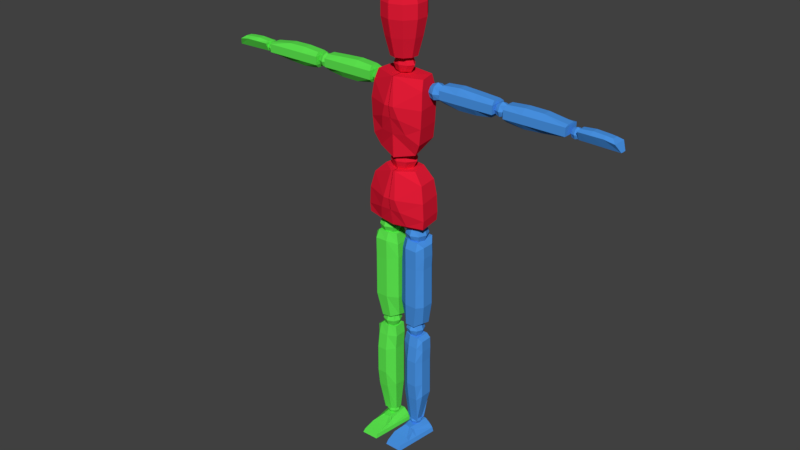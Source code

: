 # Source: MODEL_007.blend  (saved by Blender 2.78.0; exported with 4.5.12 LTS)
import bpy
from mathutils import Matrix  # noqa: F401  (used for matrix-valued properties, if any)

bpy.ops.wm.read_factory_settings(use_empty=True)
scene = bpy.context.scene
scene.name = 'Scene'

# ---- collections
col_collection_1 = bpy.data.collections.new('Collection 1'); scene.collection.children.link(col_collection_1)

# ---- materials (node trees are filled in below, after node groups)
mat_material = bpy.data.materials.new('Material')
mat_material.alpha_threshold = 0.0
mat_material.use_transparent_shadow = False
mat_material.diffuse_color = (0.8, 0.01227, 0.03831, 1.0)
mat_material.roughness = 0.5
mat_material.line_color = (0.0, 0.0, 0.0, 1.0)
mat_material_001 = bpy.data.materials.new('Material.001')
mat_material_001.alpha_threshold = 0.0
mat_material_001.use_transparent_shadow = False
mat_material_001.diffuse_color = (0.06884, 0.3004, 0.8, 1.0)
mat_material_001.roughness = 0.5
mat_material_002 = bpy.data.materials.new('Material.002')
mat_material_002.alpha_threshold = 0.0
mat_material_002.use_transparent_shadow = False
mat_material_002.diffuse_color = (0.1099, 0.8, 0.07795, 1.0)
mat_material_002.roughness = 0.5

# ---- material node trees

# ---- world
world_world = bpy.data.worlds.new('World'); scene.world = world_world
world_world.color = (0.05088, 0.05088, 0.05088)
world_world.use_sun_shadow = False
world_world.sun_shadow_jitter_overblur = 0.0
world_world.cycles.sampling_method = 'MANUAL'

# ---- meshes
me_cube = bpy.data.meshes.new('Cube')
me_cube.from_pydata([(0.1158, 0.05219, 0.9909), (0.1276, -0.04451, 0.9874), (0.05825, 0.04337, 1.204), (0.06952, -0.02069, 1.2), (-0.001443, 0.07882, 0.9821), (-0.001443, -0.06229, 0.979), (-0.001443, 0.05692, 1.201), (-0.001443, -0.06467, 1.199), (0.1193, 0.05148, 1.025), (0.1154, 0.05148, 1.095), (0.1005, 0.05148, 1.156), (0.1306, -0.04534, 1.022), (0.1266, -0.04534, 1.092), (0.1118, -0.03561, 1.157), (-0.001443, 0.08341, 1.001), (-0.001443, 0.09369, 1.046), (-0.001443, 0.09369, 1.124), (-0.001443, -0.08857, 1.094), (-0.001443, -0.07994, 1.046), (-0.001443, -0.06492, 0.9791), (0.06121, 0.05396, 0.969), (0.06864, -0.03466, 0.9668), (0.009191, 0.05692, 1.201), (0.009191, -0.06467, 1.199), (0.06122, -0.06016, 0.9854), (0.04395, -0.07994, 1.046), (0.02657, -0.08857, 1.094), (0.02484, 0.09348, 1.131), (0.04145, 0.09527, 1.051), (0.04684, 0.09285, 1.01), (0.09411, 0.05219, 1.32), (0.1059, -0.04451, 1.319), (0.09207, 0.04337, 1.566), (0.1033, -0.02069, 1.562), (-0.001443, 0.07882, 1.308), (-0.001443, -0.06229, 1.252), (-0.001443, 0.05692, 1.567), (-0.001443, -0.06467, 1.565), (0.1017, 0.05148, 1.386), (0.1056, 0.05148, 1.458), (0.09943, 0.05148, 1.522), (0.113, -0.04534, 1.383), (0.1169, -0.04534, 1.455), (0.1107, -0.03561, 1.522), (-0.001443, 0.08341, 1.367), (-0.001443, 0.09369, 1.412), (-0.001443, 0.09369, 1.49), (-0.001443, -0.08857, 1.46), (-0.001443, -0.07994, 1.412), (-0.001443, -0.06492, 1.345), (0.04298, 0.06997, 1.309), (0.08209, -0.03466, 1.272), (0.002465, 0.05692, 1.567), (0.002465, -0.06467, 1.565), (0.0545, -0.06016, 1.351), (0.03722, -0.07994, 1.412), (0.01985, -0.08857, 1.46), (0.01812, 0.09348, 1.497), (0.03472, 0.09527, 1.417), (0.04011, 0.09285, 1.376), (0.6785, -0.004381, 1.494), (0.6785, -0.004381, 1.527), (0.6785, 0.06417, 1.494), (0.6785, 0.06417, 1.527), (0.4326, 0.06417, 1.494), (0.4326, 0.06417, 1.527), (0.4326, -0.004381, 1.527), (0.4326, -0.004381, 1.494), (0.678, 0.04669, 1.532), (0.6629, 0.04669, 1.484), (0.678, 0.01311, 1.532), (0.6629, 0.01311, 1.484), (0.436, 0.04669, 1.541), (0.4379, 0.04669, 1.479), (0.436, 0.01311, 1.541), (0.4379, 0.01311, 1.479), (0.5837, 0.04669, 1.476), (0.5081, 0.04669, 1.471), (0.5082, 0.04669, 1.547), (0.5839, 0.04669, 1.546), (0.5081, 0.01311, 1.471), (0.5837, 0.01311, 1.476), (0.5839, 0.01311, 1.546), (0.5082, 0.01311, 1.547), (0.5839, -0.004381, 1.494), (0.5082, -0.004381, 1.494), (0.5839, -0.004381, 1.527), (0.5082, -0.004381, 1.527), (0.5082, 0.06417, 1.494), (0.5839, 0.06417, 1.494), (0.5082, 0.06417, 1.527), (0.5839, 0.06417, 1.527), (0.7154, 0.02081, 1.486), (0.7178, 0.02081, 1.525), (0.7154, 0.04548, 1.486), (0.7178, 0.04548, 1.525), (0.8735, 0.02081, 1.483), (0.8401, 0.02081, 1.524), (0.8735, 0.04548, 1.483), (0.8401, 0.04548, 1.524), (0.7154, 0.005153, 1.519), (0.7154, 0.06114, 1.519), (0.8566, 0.06114, 1.512), (0.8566, 0.005153, 1.512), (0.8141, 0.04548, 1.484), (0.7648, 0.04548, 1.485), (0.7664, 0.04548, 1.53), (0.8133, 0.04548, 1.527), (0.7648, 0.02081, 1.485), (0.8141, 0.02081, 1.484), (0.8133, 0.02081, 1.527), (0.7664, 0.02081, 1.53), (0.8141, 0.005153, 1.519), (0.7648, 0.005153, 1.519), (0.7648, 0.06114, 1.519), (0.8141, 0.06114, 1.519), (0.1662, 0.01311, 1.482), (0.1671, 0.01311, 1.547), (0.1662, 0.04669, 1.482), (0.1671, 0.04669, 1.547), (0.375, 0.01311, 1.48), (0.3845, 0.01311, 1.544), (0.375, 0.04669, 1.48), (0.3845, 0.04669, 1.544), (0.1609, -0.004381, 1.497), (0.1609, -0.004381, 1.531), (0.1609, 0.06417, 1.531), (0.1609, 0.06417, 1.497), (0.3879, 0.06417, 1.531), (0.3879, 0.06417, 1.497), (0.3879, -0.004381, 1.531), (0.3879, -0.004381, 1.497), (0.3122, 0.04669, 1.471), (0.2366, 0.04669, 1.47), (0.2366, 0.04669, 1.553), (0.3122, 0.04669, 1.549), (0.2366, 0.01311, 1.47), (0.3122, 0.01311, 1.471), (0.3122, 0.01311, 1.549), (0.2366, 0.01311, 1.553), (0.3122, -0.004381, 1.497), (0.2366, -0.004381, 1.497), (0.3122, -0.004381, 1.531), (0.2366, -0.004381, 1.531), (0.2366, 0.06417, 1.497), (0.3122, 0.06417, 1.497), (0.2366, 0.06417, 1.531), (0.3122, 0.06417, 1.531), (0.02103, -0.01896, 0.9113), (0.1157, -0.02335, 0.8981), (0.02103, 0.03075, 0.9113), (0.1157, 0.02635, 0.8981), (0.01496, -0.01007, 0.5492), (0.1036, -0.01007, 0.553), (0.01496, 0.02712, 0.5417), (0.1036, 0.02712, 0.5455), (0.04755, -0.03746, 0.9188), (0.09412, -0.036, 0.9164), (0.09412, 0.05447, 0.917), (0.04755, 0.05301, 0.9194), (0.07838, 0.03549, 0.54), (0.0399, 0.03549, 0.5434), (0.07838, -0.03596, 0.5383), (0.0399, -0.03596, 0.5417), (0.008959, 0.02712, 0.693), (0.009333, 0.02712, 0.8122), (0.1153, 0.02721, 0.8013), (0.1169, 0.02712, 0.6958), (0.009333, -0.02258, 0.8122), (0.008959, -0.02258, 0.693), (0.1169, -0.02258, 0.6958), (0.1153, -0.02249, 0.8013), (0.04755, -0.04847, 0.693), (0.04755, -0.04847, 0.805), (0.09713, -0.04847, 0.693), (0.09713, -0.04847, 0.805), (0.04755, 0.05301, 0.805), (0.04755, 0.05301, 0.693), (0.09713, 0.05301, 0.805), (0.09713, 0.05301, 0.693), (0.01253, 0.02798, 0.8694), (0.117, -0.02258, 0.8516), (0.04755, -0.04992, 0.8854), (0.09713, -0.04992, 0.8842), (0.117, 0.02712, 0.8516), (0.01253, -0.02172, 0.8694), (0.04755, 0.05301, 0.8622), (0.09713, 0.05301, 0.861), (0.1176, 0.02712, 0.6368), (0.008135, -0.02258, 0.6347), (0.04755, 0.05301, 0.6371), (0.09713, 0.05301, 0.6371), (0.008135, 0.02712, 0.6347), (0.1176, -0.02258, 0.6368), (0.04755, -0.04847, 0.6371), (0.09713, -0.04847, 0.6371), (0.02799, -0.01683, 0.4901), (0.1115, -0.02123, 0.4749), (0.02799, 0.03287, 0.4901), (0.1115, 0.02848, 0.4749), (0.0325, -0.007947, 0.08315), (0.07983, -0.007947, 0.08175), (0.0325, 0.02024, 0.07765), (0.07983, 0.02024, 0.07624), (0.0557, -0.02933, 0.4907), (0.09381, -0.02787, 0.4883), (0.09381, 0.02957, 0.4889), (0.0557, 0.0281, 0.4913), (0.08441, 0.02861, 0.07601), (0.05292, 0.02861, 0.07939), (0.08441, -0.01581, 0.07434), (0.05292, -0.01581, 0.07772), (0.02412, 0.02925, 0.2699), (0.02442, 0.02925, 0.3891), (0.1112, 0.02934, 0.3782), (0.1125, 0.02925, 0.2727), (0.02442, -0.02046, 0.3891), (0.02412, -0.02046, 0.2699), (0.1125, -0.02046, 0.2727), (0.1112, -0.02037, 0.3782), (0.0557, -0.04634, 0.2699), (0.0557, -0.04634, 0.3819), (0.09628, -0.04634, 0.2699), (0.09628, -0.04634, 0.3819), (0.0557, 0.04913, 0.3829), (0.0557, 0.05113, 0.2729), (0.09628, 0.04913, 0.3829), (0.09628, 0.05113, 0.2729), (0.02104, 0.03011, 0.4483), (0.1125, -0.02046, 0.4285), (0.0557, -0.03778, 0.4472), (0.09628, -0.03778, 0.446), (0.1125, 0.02925, 0.4285), (0.02104, -0.0196, 0.4483), (0.0557, 0.04412, 0.4441), (0.09628, 0.04412, 0.4429), (0.113, 0.02925, 0.2136), (0.02344, -0.02046, 0.2116), (0.0557, 0.05013, 0.2119), (0.09628, 0.05013, 0.2119), (0.02344, 0.02925, 0.2116), (0.113, -0.02046, 0.2136), (0.0557, -0.03733, 0.1989), (0.09628, -0.03733, 0.1989), (0.02675, -0.1441, 0.008442), (0.04763, -0.04186, 0.05597), (0.004878, 0.0472, 0.007612), (0.03442, 0.0472, 0.05584), (0.0984, -0.1441, 0.007362), (0.0651, -0.04186, 0.0553), (0.1203, 0.0472, 0.005875), (0.0803, 0.0472, 0.05468), (0.03033, -0.1371, 0.02549), (0.02611, -0.09003, 0.03938), (0.01646, 0.0472, 0.03841), (0.007195, 0.0472, 0.0233), (0.1023, 0.0472, 0.03783), (0.1156, 0.0472, 0.02272), (0.08989, -0.09003, 0.03918), (0.0925, -0.1371, 0.02516), (0.3922, 0.01346, 1.496), (0.3922, 0.01346, 1.529), (0.3922, 0.04625, 1.496), (0.3922, 0.04625, 1.529), (0.425, 0.01346, 1.496), (0.425, 0.01346, 1.529), (0.425, 0.04625, 1.496), (0.425, 0.04625, 1.529), (0.3885, 0.02985, 1.492), (0.3885, 0.009773, 1.512), (0.3885, 0.02985, 1.532), (0.3885, 0.04993, 1.512), (0.4086, 0.04993, 1.492), (0.4086, 0.04993, 1.532), (0.4287, 0.04993, 1.512), (0.4287, 0.02985, 1.492), (0.4287, 0.02985, 1.532), (0.4287, 0.009773, 1.512), (0.4086, 0.009773, 1.492), (0.4086, 0.009773, 1.532), (0.4086, 0.02985, 1.541), (0.4086, 0.02985, 1.484), (0.4086, 0.001456, 1.512), (0.437, 0.02985, 1.512), (0.4086, 0.05825, 1.512), (0.3802, 0.02985, 1.512), (0.6884, 0.02231, 1.488), (0.6884, 0.02231, 1.514), (0.6884, 0.04781, 1.488), (0.6884, 0.04781, 1.514), (0.7139, 0.02231, 1.488), (0.7139, 0.02231, 1.514), (0.7139, 0.04781, 1.488), (0.7139, 0.04781, 1.514), (0.6856, 0.03506, 1.485), (0.6856, 0.01944, 1.501), (0.6856, 0.03506, 1.517), (0.6856, 0.05068, 1.501), (0.7012, 0.05068, 1.485), (0.7012, 0.05068, 1.517), (0.7168, 0.05068, 1.501), (0.7168, 0.03506, 1.485), (0.7168, 0.03506, 1.517), (0.7168, 0.01944, 1.501), (0.7012, 0.01944, 1.485), (0.7012, 0.01944, 1.517), (0.7012, 0.03506, 1.523), (0.7012, 0.03506, 1.479), (0.7012, 0.01297, 1.501), (0.7233, 0.03506, 1.501), (0.7012, 0.05715, 1.501), (0.6791, 0.03506, 1.501), (0.1097, 0.009689, 1.49), (0.1097, 0.009689, 1.53), (0.1097, 0.05002, 1.49), (0.1097, 0.05002, 1.53), (0.15, 0.009689, 1.49), (0.15, 0.009689, 1.53), (0.15, 0.05002, 1.49), (0.15, 0.05002, 1.53), (0.1052, 0.02985, 1.486), (0.1052, 0.005157, 1.51), (0.1052, 0.02985, 1.535), (0.1052, 0.05455, 1.51), (0.1299, 0.05455, 1.486), (0.1299, 0.05455, 1.535), (0.1546, 0.05455, 1.51), (0.1546, 0.02985, 1.486), (0.1546, 0.02985, 1.535), (0.1546, 0.005157, 1.51), (0.1299, 0.005157, 1.486), (0.1299, 0.005157, 1.535), (0.1299, 0.02985, 1.545), (0.1299, 0.02985, 1.475), (0.1299, -0.005072, 1.51), (0.1648, 0.02985, 1.51), (0.1299, 0.06478, 1.51), (0.09494, 0.02985, 1.51), (0.03063, 0.0014, 1.628), (-0.001443, 0.05085, 1.232), (0.06043, 0.0014, 1.232), (-0.001443, -0.04805, 1.232), (-0.001443, 0.0014, 1.172), (-0.001443, 0.0014, 1.291), (-0.001443, -0.03357, 1.273), (-0.001443, -0.03357, 1.19), (0.03677, -0.03357, 1.232), (0.03677, 0.0014, 1.273), (0.03677, 0.0014, 1.19), (0.03677, 0.03637, 1.232), (-0.001443, 0.03637, 1.273), (-0.001443, 0.03637, 1.19), (0.03063, -0.02319, 1.598), (-0.001443, -0.02319, 1.569), (-0.001443, -0.02319, 1.628), (-0.001443, 0.0014, 1.64), (0.02629, 0.02995, 1.266), (0.02629, 0.02995, 1.197), (0.02629, -0.02715, 1.266), (0.02629, -0.02715, 1.197), (-0.001443, 0.0014, 1.556), (-0.001443, -0.03338, 1.598), (0.04727, 0.0014, 1.598), (-0.001443, 0.03618, 1.598), (0.03063, 0.0014, 1.569), (0.03063, 0.02599, 1.598), (-0.001443, 0.02599, 1.628), (-0.001443, 0.02599, 1.569), (0.02326, 0.02148, 1.622), (0.02326, 0.02148, 1.574), (0.02326, -0.01868, 1.622), (0.02326, -0.01868, 1.574), (0.03731, -0.0236, 0.914), (0.03731, -0.0236, 0.9662), (0.03731, 0.0286, 0.914), (0.03731, 0.0286, 0.9662), (0.08952, -0.0236, 0.914), (0.08952, -0.0236, 0.9662), (0.08952, 0.0286, 0.914), (0.08952, 0.0286, 0.9662), (0.03145, 0.002499, 0.9082), (0.03145, -0.02947, 0.9401), (0.03145, 0.002499, 0.9721), (0.03145, 0.03447, 0.9401), (0.06342, 0.03447, 0.9082), (0.06342, 0.03447, 0.9721), (0.09539, 0.03447, 0.9401), (0.09539, 0.002499, 0.9082), (0.09539, 0.002499, 0.9721), (0.09539, -0.02947, 0.9401), (0.06342, -0.02947, 0.9082), (0.06342, -0.02947, 0.9721), (0.06342, 0.002499, 0.9853), (0.06342, 0.002499, 0.8949), (0.06342, -0.04271, 0.9401), (0.1086, 0.002499, 0.9401), (0.06342, 0.04771, 0.9401), (0.01821, 0.002499, 0.9401), (0.03733, -0.01916, 0.4943), (0.03733, -0.01916, 0.5377), (0.03733, 0.02416, 0.4943), (0.03733, 0.02416, 0.5377), (0.08065, -0.01916, 0.4943), (0.08065, -0.01916, 0.5377), (0.08065, 0.02416, 0.4943), (0.08065, 0.02416, 0.5377), (0.03246, 0.0025, 0.4895), (0.03246, -0.02403, 0.516), (0.03246, 0.0025, 0.5425), (0.03246, 0.02903, 0.516), (0.05899, 0.02903, 0.4895), (0.05899, 0.02903, 0.5425), (0.08552, 0.02903, 0.516), (0.08552, 0.0025, 0.4895), (0.08552, 0.0025, 0.5425), (0.08552, -0.02403, 0.516), (0.05899, -0.02403, 0.4895), (0.05899, -0.02403, 0.5425), (0.05899, 0.0025, 0.5535), (0.05899, 0.0025, 0.4785), (0.05899, -0.03502, 0.516), (0.09651, 0.0025, 0.516), (0.05899, 0.04001, 0.516), (0.02148, 0.0025, 0.516), (0.04283, -0.007501, 0.05236), (0.04283, -0.007501, 0.08348), (0.04283, 0.02361, 0.05236), (0.04283, 0.02361, 0.08348), (0.07395, -0.007501, 0.05236), (0.07395, -0.007501, 0.08348), (0.07395, 0.02361, 0.05236), (0.07395, 0.02361, 0.08348), (0.03934, 0.008057, 0.04887), (0.03934, -0.011, 0.06792), (0.03934, 0.008057, 0.08697), (0.03934, 0.02711, 0.06792), (0.05839, 0.02711, 0.04887), (0.05839, 0.02711, 0.08697), (0.07744, 0.02711, 0.06792), (0.07744, 0.008057, 0.04887), (0.07744, 0.008057, 0.08697), (0.07744, -0.011, 0.06792), (0.05839, -0.011, 0.04887), (0.05839, -0.011, 0.08697), (0.05839, 0.008057, 0.09487), (0.05839, 0.008057, 0.04097), (0.05839, -0.01889, 0.06792), (0.08534, 0.008057, 0.06792), (0.05839, 0.035, 0.06792), (0.03144, 0.008057, 0.06792), (-0.001443, 0.05319, 1.63), (-0.001443, -0.05337, 1.63), (0.02987, -0.0432, 1.63), (0.04923, -0.01655, 1.63), (0.04923, 0.01637, 1.63), (0.02987, 0.04302, 1.63), (-0.001443, 0.07293, 1.705), (-0.001443, -0.07311, 1.705), (0.04147, -0.05916, 1.705), (0.068, -0.02265, 1.705), (0.068, 0.02247, 1.705), (0.04147, 0.05898, 1.705), (-0.001443, 0.08699, 1.775), (-0.001443, -0.08717, 1.775), (0.04974, -0.07054, 1.775), (0.08138, -0.027, 1.775), (0.08138, 0.02682, 1.775), (0.04974, 0.07036, 1.775), (-0.001443, 0.08698, 1.83), (-0.001443, -0.08716, 1.83), (0.04973, -0.07053, 1.83), (0.08136, -0.027, 1.83), (0.08136, 0.02682, 1.83), (0.04973, 0.07035, 1.83), (-0.001443, 0.07428, 1.873), (-0.001443, -0.07446, 1.873), (0.04227, -0.06026, 1.873), (0.06929, -0.02307, 1.873), (0.06929, 0.02289, 1.873), (0.04227, 0.06008, 1.873), (-0.001443, 0.05641, 1.893), (-0.001443, -0.05659, 1.893), (0.03176, -0.0458, 1.893), (0.05229, -0.01755, 1.893), (0.05229, 0.01737, 1.893), (0.03176, 0.04562, 1.893), (-0.001443, 0.02386, 1.908), (-0.01552, 0.01929, 1.908), (-0.01552, -0.01947, 1.908), (-0.001443, -0.02404, 1.908), (0.01264, -0.01947, 1.908), (0.02134, -0.007492, 1.908), (0.02134, 0.007312, 1.908), (0.01264, 0.01929, 1.908), (-0.001443, 0.01347, 1.913), (-0.009415, 0.01088, 1.913), (-0.01434, 0.004101, 1.913), (-0.01434, -0.004281, 1.913), (-0.009415, -0.01106, 1.913), (-0.001443, -0.01365, 1.913), (0.006529, -0.01106, 1.913), (0.01146, -0.004281, 1.913), (0.01146, 0.004101, 1.913), (0.006529, 0.01088, 1.913), (0.01584, -0.04871, 0.008028), (0.0412, -0.02641, 0.05419), (0.1093, -0.04871, 0.006621), (0.07439, -0.02954, 0.05567), (0.104, -0.04523, 0.02395), (0.08343, -0.03142, 0.03917), (0.0188, -0.04523, 0.0244), (0.03627, -0.03382, 0.0406), (0.02075, -0.09163, 0.008214), (0.07174, -0.0453, 0.05552), (0.09885, -0.08659, 0.02449), (0.08634, -0.04758, 0.03918), (0.04256, -0.04495, 0.05498), (0.1044, -0.09163, 0.006954), (0.02399, -0.08659, 0.02489), (0.0317, -0.04753, 0.04005), (-0.1158, 0.05219, 0.9909), (-0.1276, -0.04451, 0.9874), (-0.05825, 0.04337, 1.204), (-0.06952, -0.02069, 1.2), (0.001443, 0.07882, 0.9821), (0.001443, -0.06229, 0.979), (0.001443, 0.05692, 1.201), (0.001443, -0.06467, 1.199), (-0.1193, 0.05148, 1.025), (-0.1154, 0.05148, 1.095), (-0.1005, 0.05148, 1.156), (-0.1306, -0.04534, 1.022), (-0.1266, -0.04534, 1.092), (-0.1118, -0.03561, 1.157), (0.001443, 0.08341, 1.001), (0.001443, 0.09369, 1.046), (0.001443, 0.09369, 1.124), (0.001443, -0.08857, 1.094), (0.001443, -0.07994, 1.046), (0.001443, -0.06492, 0.9791), (-0.06121, 0.05396, 0.969), (-0.06864, -0.03466, 0.9668), (-0.009191, 0.05692, 1.201), (-0.009191, -0.06467, 1.199), (-0.06122, -0.06016, 0.9854), (-0.04395, -0.07994, 1.046), (-0.02657, -0.08857, 1.094), (-0.02484, 0.09348, 1.131), (-0.04145, 0.09527, 1.051), (-0.04684, 0.09285, 1.01), (-0.09411, 0.05219, 1.32), (-0.1059, -0.04451, 1.319), (-0.09207, 0.04337, 1.566), (-0.1033, -0.02069, 1.562), (0.001443, 0.07882, 1.308), (0.001443, -0.06229, 1.252), (0.001443, 0.05692, 1.567), (0.001443, -0.06467, 1.565), (-0.1017, 0.05148, 1.386), (-0.1056, 0.05148, 1.458), (-0.09943, 0.05148, 1.522), (-0.113, -0.04534, 1.383), (-0.1169, -0.04534, 1.455), (-0.1107, -0.03561, 1.522), (0.001443, 0.08341, 1.367), (0.001443, 0.09369, 1.412), (0.001443, 0.09369, 1.49), (0.001443, -0.08857, 1.46), (0.001443, -0.07994, 1.412), (0.001443, -0.06492, 1.345), (-0.04298, 0.06997, 1.309), (-0.08209, -0.03466, 1.272), (-0.002465, 0.05692, 1.567), (-0.002465, -0.06467, 1.565), (-0.0545, -0.06016, 1.351), (-0.03722, -0.07994, 1.412), (-0.01985, -0.08857, 1.46), (-0.01812, 0.09348, 1.497), (-0.03472, 0.09527, 1.417), (-0.04011, 0.09285, 1.376), (-0.6785, -0.004381, 1.494), (-0.6785, -0.004381, 1.527), (-0.6785, 0.06417, 1.494), (-0.6785, 0.06417, 1.527), (-0.4326, 0.06417, 1.494), (-0.4326, 0.06417, 1.527), (-0.4326, -0.004381, 1.527), (-0.4326, -0.004381, 1.494), (-0.678, 0.04669, 1.532), (-0.6629, 0.04669, 1.484), (-0.678, 0.01311, 1.532), (-0.6629, 0.01311, 1.484), (-0.436, 0.04669, 1.541), (-0.4379, 0.04669, 1.479), (-0.436, 0.01311, 1.541), (-0.4379, 0.01311, 1.479), (-0.5837, 0.04669, 1.476), (-0.5081, 0.04669, 1.471), (-0.5082, 0.04669, 1.547), (-0.5839, 0.04669, 1.546), (-0.5081, 0.01311, 1.471), (-0.5837, 0.01311, 1.476), (-0.5839, 0.01311, 1.546), (-0.5082, 0.01311, 1.547), (-0.5839, -0.004381, 1.494), (-0.5082, -0.004381, 1.494), (-0.5839, -0.004381, 1.527), (-0.5082, -0.004381, 1.527), (-0.5082, 0.06417, 1.494), (-0.5839, 0.06417, 1.494), (-0.5082, 0.06417, 1.527), (-0.5839, 0.06417, 1.527), (-0.7154, 0.02081, 1.486), (-0.7178, 0.02081, 1.525), (-0.7154, 0.04548, 1.486), (-0.7178, 0.04548, 1.525), (-0.8735, 0.02081, 1.483), (-0.8401, 0.02081, 1.524), (-0.8735, 0.04548, 1.483), (-0.8401, 0.04548, 1.524), (-0.7154, 0.005153, 1.519), (-0.7154, 0.06114, 1.519), (-0.8566, 0.06114, 1.512), (-0.8566, 0.005153, 1.512), (-0.8141, 0.04548, 1.484), (-0.7648, 0.04548, 1.485), (-0.7664, 0.04548, 1.53), (-0.8133, 0.04548, 1.527), (-0.7648, 0.02081, 1.485), (-0.8141, 0.02081, 1.484), (-0.8133, 0.02081, 1.527), (-0.7664, 0.02081, 1.53), (-0.8141, 0.005153, 1.519), (-0.7648, 0.005153, 1.519), (-0.7648, 0.06114, 1.519), (-0.8141, 0.06114, 1.519), (-0.1662, 0.01311, 1.482), (-0.1671, 0.01311, 1.547), (-0.1662, 0.04669, 1.482), (-0.1671, 0.04669, 1.547), (-0.375, 0.01311, 1.48), (-0.3845, 0.01311, 1.544), (-0.375, 0.04669, 1.48), (-0.3845, 0.04669, 1.544), (-0.1609, -0.004381, 1.497), (-0.1609, -0.004381, 1.531), (-0.1609, 0.06417, 1.531), (-0.1609, 0.06417, 1.497), (-0.3879, 0.06417, 1.531), (-0.3879, 0.06417, 1.497), (-0.3879, -0.004381, 1.531), (-0.3879, -0.004381, 1.497), (-0.3122, 0.04669, 1.471), (-0.2366, 0.04669, 1.47), (-0.2366, 0.04669, 1.553), (-0.3122, 0.04669, 1.549), (-0.2366, 0.01311, 1.47), (-0.3122, 0.01311, 1.471), (-0.3122, 0.01311, 1.549), (-0.2366, 0.01311, 1.553), (-0.3122, -0.004381, 1.497), (-0.2366, -0.004381, 1.497), (-0.3122, -0.004381, 1.531), (-0.2366, -0.004381, 1.531), (-0.2366, 0.06417, 1.497), (-0.3122, 0.06417, 1.497), (-0.2366, 0.06417, 1.531), (-0.3122, 0.06417, 1.531), (-0.02103, -0.01896, 0.9113), (-0.1157, -0.02335, 0.8981), (-0.02103, 0.03075, 0.9113), (-0.1157, 0.02635, 0.8981), (-0.01496, -0.01007, 0.5492), (-0.1036, -0.01007, 0.553), (-0.01496, 0.02712, 0.5417), (-0.1036, 0.02712, 0.5455), (-0.04755, -0.03746, 0.9188), (-0.09412, -0.036, 0.9164), (-0.09412, 0.05447, 0.917), (-0.04755, 0.05301, 0.9194), (-0.07838, 0.03549, 0.54), (-0.0399, 0.03549, 0.5434), (-0.07838, -0.03596, 0.5383), (-0.0399, -0.03596, 0.5417), (-0.008959, 0.02712, 0.693), (-0.009333, 0.02712, 0.8122), (-0.1153, 0.02721, 0.8013), (-0.1169, 0.02712, 0.6958), (-0.009333, -0.02258, 0.8122), (-0.008959, -0.02258, 0.693), (-0.1169, -0.02258, 0.6958), (-0.1153, -0.02249, 0.8013), (-0.04755, -0.04847, 0.693), (-0.04755, -0.04847, 0.805), (-0.09713, -0.04847, 0.693), (-0.09713, -0.04847, 0.805), (-0.04755, 0.05301, 0.805), (-0.04755, 0.05301, 0.693), (-0.09713, 0.05301, 0.805), (-0.09713, 0.05301, 0.693), (-0.01253, 0.02798, 0.8694), (-0.117, -0.02258, 0.8516), (-0.04755, -0.04992, 0.8854), (-0.09713, -0.04992, 0.8842), (-0.117, 0.02712, 0.8516), (-0.01253, -0.02172, 0.8694), (-0.04755, 0.05301, 0.8622), (-0.09713, 0.05301, 0.861), (-0.1176, 0.02712, 0.6368), (-0.008135, -0.02258, 0.6347), (-0.04755, 0.05301, 0.6371), (-0.09713, 0.05301, 0.6371), (-0.008135, 0.02712, 0.6347), (-0.1176, -0.02258, 0.6368), (-0.04755, -0.04847, 0.6371), (-0.09713, -0.04847, 0.6371), (-0.02799, -0.01683, 0.4901), (-0.1115, -0.02123, 0.4749), (-0.02799, 0.03287, 0.4901), (-0.1115, 0.02848, 0.4749), (-0.0325, -0.007947, 0.08315), (-0.07983, -0.007947, 0.08175), (-0.0325, 0.02024, 0.07765), (-0.07983, 0.02024, 0.07624), (-0.0557, -0.02933, 0.4907), (-0.09381, -0.02787, 0.4883), (-0.09381, 0.02957, 0.4889), (-0.0557, 0.0281, 0.4913), (-0.08441, 0.02861, 0.07601), (-0.05292, 0.02861, 0.07939), (-0.08441, -0.01581, 0.07434), (-0.05292, -0.01581, 0.07772), (-0.02412, 0.02925, 0.2699), (-0.02442, 0.02925, 0.3891), (-0.1112, 0.02934, 0.3782), (-0.1125, 0.02925, 0.2727), (-0.02442, -0.02046, 0.3891), (-0.02412, -0.02046, 0.2699), (-0.1125, -0.02046, 0.2727), (-0.1112, -0.02037, 0.3782), (-0.0557, -0.04634, 0.2699), (-0.0557, -0.04634, 0.3819), (-0.09628, -0.04634, 0.2699), (-0.09628, -0.04634, 0.3819), (-0.0557, 0.04913, 0.3829), (-0.0557, 0.05113, 0.2729), (-0.09628, 0.04913, 0.3829), (-0.09628, 0.05113, 0.2729), (-0.02104, 0.03011, 0.4483), (-0.1125, -0.02046, 0.4285), (-0.0557, -0.03778, 0.4472), (-0.09628, -0.03778, 0.446), (-0.1125, 0.02925, 0.4285), (-0.02104, -0.0196, 0.4483), (-0.0557, 0.04412, 0.4441), (-0.09628, 0.04412, 0.4429), (-0.113, 0.02925, 0.2136), (-0.02344, -0.02046, 0.2116), (-0.0557, 0.05013, 0.2119), (-0.09628, 0.05013, 0.2119), (-0.02344, 0.02925, 0.2116), (-0.113, -0.02046, 0.2136), (-0.0557, -0.03733, 0.1989), (-0.09628, -0.03733, 0.1989), (-0.02675, -0.1441, 0.008442), (-0.04763, -0.04186, 0.05597), (-0.004878, 0.0472, 0.007612), (-0.03442, 0.0472, 0.05584), (-0.0984, -0.1441, 0.007362), (-0.0651, -0.04186, 0.0553), (-0.1203, 0.0472, 0.005875), (-0.0803, 0.0472, 0.05468), (-0.03033, -0.1371, 0.02549), (-0.02611, -0.09003, 0.03938), (-0.01646, 0.0472, 0.03841), (-0.007195, 0.0472, 0.0233), (-0.1023, 0.0472, 0.03783), (-0.1156, 0.0472, 0.02272), (-0.08989, -0.09003, 0.03918), (-0.0925, -0.1371, 0.02516), (-0.3922, 0.01346, 1.496), (-0.3922, 0.01346, 1.529), (-0.3922, 0.04625, 1.496), (-0.3922, 0.04625, 1.529), (-0.425, 0.01346, 1.496), (-0.425, 0.01346, 1.529), (-0.425, 0.04625, 1.496), (-0.425, 0.04625, 1.529), (-0.3885, 0.02985, 1.492), (-0.3885, 0.009773, 1.512), (-0.3885, 0.02985, 1.532), (-0.3885, 0.04993, 1.512), (-0.4086, 0.04993, 1.492), (-0.4086, 0.04993, 1.532), (-0.4287, 0.04993, 1.512), (-0.4287, 0.02985, 1.492), (-0.4287, 0.02985, 1.532), (-0.4287, 0.009773, 1.512), (-0.4086, 0.009773, 1.492), (-0.4086, 0.009773, 1.532), (-0.4086, 0.02985, 1.541), (-0.4086, 0.02985, 1.484), (-0.4086, 0.001456, 1.512), (-0.437, 0.02985, 1.512), (-0.4086, 0.05825, 1.512), (-0.3802, 0.02985, 1.512), (-0.6884, 0.02231, 1.488), (-0.6884, 0.02231, 1.514), (-0.6884, 0.04781, 1.488), (-0.6884, 0.04781, 1.514), (-0.7139, 0.02231, 1.488), (-0.7139, 0.02231, 1.514), (-0.7139, 0.04781, 1.488), (-0.7139, 0.04781, 1.514), (-0.6856, 0.03506, 1.485), (-0.6856, 0.01944, 1.501), (-0.6856, 0.03506, 1.517), (-0.6856, 0.05068, 1.501), (-0.7012, 0.05068, 1.485), (-0.7012, 0.05068, 1.517), (-0.7168, 0.05068, 1.501), (-0.7168, 0.03506, 1.485), (-0.7168, 0.03506, 1.517), (-0.7168, 0.01944, 1.501), (-0.7012, 0.01944, 1.485), (-0.7012, 0.01944, 1.517), (-0.7012, 0.03506, 1.523), (-0.7012, 0.03506, 1.479), (-0.7012, 0.01297, 1.501), (-0.7233, 0.03506, 1.501), (-0.7012, 0.05715, 1.501), (-0.6791, 0.03506, 1.501), (-0.1097, 0.009689, 1.49), (-0.1097, 0.009689, 1.53), (-0.1097, 0.05002, 1.49), (-0.1097, 0.05002, 1.53), (-0.15, 0.009689, 1.49), (-0.15, 0.009689, 1.53), (-0.15, 0.05002, 1.49), (-0.15, 0.05002, 1.53), (-0.1052, 0.02985, 1.486), (-0.1052, 0.005157, 1.51), (-0.1052, 0.02985, 1.535), (-0.1052, 0.05455, 1.51), (-0.1299, 0.05455, 1.486), (-0.1299, 0.05455, 1.535), (-0.1546, 0.05455, 1.51), (-0.1546, 0.02985, 1.486), (-0.1546, 0.02985, 1.535), (-0.1546, 0.005157, 1.51), (-0.1299, 0.005157, 1.486), (-0.1299, 0.005157, 1.535), (-0.1299, 0.02985, 1.545), (-0.1299, 0.02985, 1.475), (-0.1299, -0.005072, 1.51), (-0.1648, 0.02985, 1.51), (-0.1299, 0.06478, 1.51), (-0.09494, 0.02985, 1.51), (-0.03063, 0.0014, 1.628), (0.001443, 0.05085, 1.232), (-0.06043, 0.0014, 1.232), (0.001443, -0.04805, 1.232), (0.001443, 0.0014, 1.172), (0.001443, 0.0014, 1.291), (0.001443, -0.03357, 1.273), (0.001443, -0.03357, 1.19), (-0.03677, -0.03357, 1.232), (-0.03677, 0.0014, 1.273), (-0.03677, 0.0014, 1.19), (-0.03677, 0.03637, 1.232), (0.001443, 0.03637, 1.273), (0.001443, 0.03637, 1.19), (-0.03063, -0.02319, 1.598), (0.001443, -0.02319, 1.569), (0.001443, -0.02319, 1.628), (0.001443, 0.0014, 1.64), (-0.02629, 0.02995, 1.266), (-0.02629, 0.02995, 1.197), (-0.02629, -0.02715, 1.266), (-0.02629, -0.02715, 1.197), (0.001443, 0.0014, 1.556), (0.001443, -0.03338, 1.598), (-0.04727, 0.0014, 1.598), (0.001443, 0.03618, 1.598), (-0.03063, 0.0014, 1.569), (-0.03063, 0.02599, 1.598), (0.001443, 0.02599, 1.628), (0.001443, 0.02599, 1.569), (-0.02326, 0.02148, 1.622), (-0.02326, 0.02148, 1.574), (-0.02326, -0.01868, 1.622), (-0.02326, -0.01868, 1.574), (-0.03731, -0.0236, 0.914), (-0.03731, -0.0236, 0.9662), (-0.03731, 0.0286, 0.914), (-0.03731, 0.0286, 0.9662), (-0.08952, -0.0236, 0.914), (-0.08952, -0.0236, 0.9662), (-0.08952, 0.0286, 0.914), (-0.08952, 0.0286, 0.9662), (-0.03145, 0.002499, 0.9082), (-0.03145, -0.02947, 0.9401), (-0.03145, 0.002499, 0.9721), (-0.03145, 0.03447, 0.9401), (-0.06342, 0.03447, 0.9082), (-0.06342, 0.03447, 0.9721), (-0.09539, 0.03447, 0.9401), (-0.09539, 0.002499, 0.9082), (-0.09539, 0.002499, 0.9721), (-0.09539, -0.02947, 0.9401), (-0.06342, -0.02947, 0.9082), (-0.06342, -0.02947, 0.9721), (-0.06342, 0.002499, 0.9853), (-0.06342, 0.002499, 0.8949), (-0.06342, -0.04271, 0.9401), (-0.1086, 0.002499, 0.9401), (-0.06342, 0.04771, 0.9401), (-0.01821, 0.002499, 0.9401), (-0.03733, -0.01916, 0.4943), (-0.03733, -0.01916, 0.5377), (-0.03733, 0.02416, 0.4943), (-0.03733, 0.02416, 0.5377), (-0.08065, -0.01916, 0.4943), (-0.08065, -0.01916, 0.5377), (-0.08065, 0.02416, 0.4943), (-0.08065, 0.02416, 0.5377), (-0.03246, 0.0025, 0.4895), (-0.03246, -0.02403, 0.516), (-0.03246, 0.0025, 0.5425), (-0.03246, 0.02903, 0.516), (-0.05899, 0.02903, 0.4895), (-0.05899, 0.02903, 0.5425), (-0.08552, 0.02903, 0.516), (-0.08552, 0.0025, 0.4895), (-0.08552, 0.0025, 0.5425), (-0.08552, -0.02403, 0.516), (-0.05899, -0.02403, 0.4895), (-0.05899, -0.02403, 0.5425), (-0.05899, 0.0025, 0.5535), (-0.05899, 0.0025, 0.4785), (-0.05899, -0.03502, 0.516), (-0.09651, 0.0025, 0.516), (-0.05899, 0.04001, 0.516), (-0.02148, 0.0025, 0.516), (-0.04283, -0.007501, 0.05236), (-0.04283, -0.007501, 0.08348), (-0.04283, 0.02361, 0.05236), (-0.04283, 0.02361, 0.08348), (-0.07395, -0.007501, 0.05236), (-0.07395, -0.007501, 0.08348), (-0.07395, 0.02361, 0.05236), (-0.07395, 0.02361, 0.08348), (-0.03934, 0.008057, 0.04887), (-0.03934, -0.011, 0.06792), (-0.03934, 0.008057, 0.08697), (-0.03934, 0.02711, 0.06792), (-0.05839, 0.02711, 0.04887), (-0.05839, 0.02711, 0.08697), (-0.07744, 0.02711, 0.06792), (-0.07744, 0.008057, 0.04887), (-0.07744, 0.008057, 0.08697), (-0.07744, -0.011, 0.06792), (-0.05839, -0.011, 0.04887), (-0.05839, -0.011, 0.08697), (-0.05839, 0.008057, 0.09487), (-0.05839, 0.008057, 0.04097), (-0.05839, -0.01889, 0.06792), (-0.08534, 0.008057, 0.06792), (-0.05839, 0.035, 0.06792), (-0.03144, 0.008057, 0.06792), (0.001443, 0.05319, 1.63), (0.001443, -0.05337, 1.63), (-0.02987, -0.0432, 1.63), (-0.04923, -0.01655, 1.63), (-0.04923, 0.01637, 1.63), (-0.02987, 0.04302, 1.63), (0.001443, 0.07293, 1.705), (0.001443, -0.07311, 1.705), (-0.04147, -0.05916, 1.705), (-0.068, -0.02265, 1.705), (-0.068, 0.02247, 1.705), (-0.04147, 0.05898, 1.705), (0.001443, 0.08699, 1.775), (0.001443, -0.08717, 1.775), (-0.04974, -0.07054, 1.775), (-0.08138, -0.027, 1.775), (-0.08138, 0.02682, 1.775), (-0.04974, 0.07036, 1.775), (0.001443, 0.08698, 1.83), (0.001443, -0.08716, 1.83), (-0.04973, -0.07053, 1.83), (-0.08136, -0.027, 1.83), (-0.08136, 0.02682, 1.83), (-0.04973, 0.07035, 1.83), (0.001443, 0.07428, 1.873), (0.001443, -0.07446, 1.873), (-0.04227, -0.06026, 1.873), (-0.06929, -0.02307, 1.873), (-0.06929, 0.02289, 1.873), (-0.04227, 0.06008, 1.873), (0.001443, 0.05641, 1.893), (0.001443, -0.05659, 1.893), (-0.03176, -0.0458, 1.893), (-0.05229, -0.01755, 1.893), (-0.05229, 0.01737, 1.893), (-0.03176, 0.04562, 1.893), (0.001443, 0.02386, 1.908), (0.01552, 0.01929, 1.908), (0.01552, -0.01947, 1.908), (0.001443, -0.02404, 1.908), (-0.01264, -0.01947, 1.908), (-0.02134, -0.007492, 1.908), (-0.02134, 0.007312, 1.908), (-0.01264, 0.01929, 1.908), (0.001443, 0.01347, 1.913), (0.009415, 0.01088, 1.913), (0.01434, 0.004101, 1.913), (0.01434, -0.004281, 1.913), (0.009415, -0.01106, 1.913), (0.001443, -0.01365, 1.913), (-0.006529, -0.01106, 1.913), (-0.01146, -0.004281, 1.913), (-0.01146, 0.004101, 1.913), (-0.006529, 0.01088, 1.913), (-0.01584, -0.04871, 0.008028), (-0.0412, -0.02641, 0.05419), (-0.1093, -0.04871, 0.006621), (-0.07439, -0.02954, 0.05567), (-0.104, -0.04523, 0.02395), (-0.08343, -0.03142, 0.03917), (-0.0188, -0.04523, 0.0244), (-0.03627, -0.03382, 0.0406), (-0.02075, -0.09163, 0.008214), (-0.07174, -0.0453, 0.05552), (-0.09885, -0.08659, 0.02449), (-0.08634, -0.04758, 0.03918), (-0.04256, -0.04495, 0.05498), (-0.1044, -0.09163, 0.006954), (-0.02399, -0.08659, 0.02489), (-0.0317, -0.04753, 0.04005)], [], [(10, 2, 3, 13), (29, 20, 4, 14), (26, 23, 7, 17), (22, 6, 7, 23), (20, 21, 5, 4), (21, 24, 19, 5), (24, 25, 18, 19), (25, 26, 17, 18), (22, 27, 16, 6), (27, 28, 15, 16), (28, 29, 14, 15), (0, 8, 11, 1), (8, 9, 12, 11), (9, 10, 13, 12), (9, 8, 29, 28), (10, 9, 28, 27), (2, 10, 27, 22), (12, 13, 26, 25), (11, 12, 25, 24), (1, 11, 24, 21), (0, 1, 21, 20), (2, 22, 23, 3), (13, 3, 23, 26), (8, 0, 20, 29), (40, 32, 33, 43), (59, 50, 34, 44), (56, 53, 37, 47), (52, 36, 37, 53), (50, 51, 35, 34), (51, 54, 49, 35), (54, 55, 48, 49), (55, 56, 47, 48), (52, 57, 46, 36), (57, 58, 45, 46), (58, 59, 44, 45), (30, 38, 41, 31), (38, 39, 42, 41), (39, 40, 43, 42), (39, 38, 59, 58), (40, 39, 58, 57), (32, 40, 57, 52), (42, 43, 56, 55), (41, 42, 55, 54), (31, 41, 54, 51), (30, 31, 51, 50), (32, 52, 53, 33), (43, 33, 53, 56), (38, 30, 50, 59), (85, 87, 66, 67), (69, 62, 60, 71), (76, 69, 71, 81), (87, 83, 74, 66), (66, 74, 72, 65), (80, 85, 67, 75), (63, 68, 70, 61), (78, 72, 74, 83), (91, 79, 68, 63), (62, 63, 61, 60), (76, 89, 62, 69), (89, 91, 63, 62), (75, 67, 64, 73), (67, 66, 65, 64), (64, 65, 90, 88), (88, 90, 91, 89), (73, 64, 88, 77), (77, 88, 89, 76), (60, 61, 86, 84), (84, 86, 87, 85), (71, 60, 84, 81), (81, 84, 85, 80), (68, 79, 82, 70), (79, 78, 83, 82), (73, 77, 80, 75), (77, 76, 81, 80), (61, 70, 82, 86), (86, 82, 83, 87), (65, 72, 78, 90), (90, 78, 79, 91), (100, 93, 95, 101), (115, 107, 99, 102), (102, 99, 97, 103), (113, 111, 93, 100), (104, 98, 96, 109), (106, 95, 93, 111), (108, 113, 100, 92), (98, 102, 103, 96), (104, 115, 102, 98), (92, 100, 101, 94), (94, 101, 114, 105), (105, 114, 115, 104), (96, 103, 112, 109), (109, 112, 113, 108), (99, 107, 110, 97), (107, 106, 111, 110), (94, 105, 108, 92), (105, 104, 109, 108), (103, 97, 110, 112), (112, 110, 111, 113), (101, 95, 106, 114), (114, 106, 107, 115), (125, 117, 119, 126), (147, 135, 123, 128), (128, 123, 121, 130), (143, 139, 117, 125), (132, 122, 120, 137), (134, 119, 117, 139), (136, 141, 124, 116), (141, 143, 125, 124), (122, 129, 131, 120), (129, 128, 130, 131), (132, 145, 129, 122), (145, 147, 128, 129), (116, 124, 127, 118), (124, 125, 126, 127), (127, 126, 146, 144), (144, 146, 147, 145), (118, 127, 144, 133), (133, 144, 145, 132), (131, 130, 142, 140), (140, 142, 143, 141), (120, 131, 140, 137), (137, 140, 141, 136), (123, 135, 138, 121), (135, 134, 139, 138), (118, 133, 136, 116), (133, 132, 137, 136), (130, 121, 138, 142), (142, 138, 139, 143), (126, 119, 134, 146), (146, 134, 135, 147), (157, 149, 151, 158), (191, 188, 155, 160), (160, 155, 153, 162), (183, 181, 149, 157), (192, 154, 152, 189), (184, 151, 149, 181), (185, 182, 156, 148), (182, 183, 157, 156), (154, 161, 163, 152), (161, 160, 162, 163), (192, 190, 161, 154), (190, 191, 160, 161), (148, 156, 159, 150), (156, 157, 158, 159), (186, 187, 178, 176), (176, 178, 179, 177), (180, 186, 176, 165), (165, 176, 177, 164), (194, 195, 174, 172), (172, 174, 175, 173), (189, 194, 172, 169), (169, 172, 173, 168), (188, 167, 170, 193), (167, 166, 171, 170), (180, 165, 168, 185), (165, 164, 169, 168), (195, 193, 170, 174), (174, 170, 171, 175), (187, 184, 166, 178), (178, 166, 167, 179), (158, 151, 184, 187), (150, 180, 185, 148), (150, 159, 186, 180), (159, 158, 187, 186), (173, 175, 183, 182), (168, 173, 182, 185), (166, 184, 181, 171), (175, 171, 181, 183), (162, 153, 193, 195), (155, 188, 193, 153), (152, 163, 194, 189), (163, 162, 195, 194), (177, 179, 191, 190), (164, 177, 190, 192), (164, 192, 189, 169), (179, 167, 188, 191), (205, 197, 199, 206), (239, 236, 203, 208), (208, 203, 201, 210), (231, 229, 197, 205), (240, 202, 200, 237), (232, 199, 197, 229), (233, 230, 204, 196), (230, 231, 205, 204), (202, 209, 211, 200), (209, 208, 210, 211), (240, 238, 209, 202), (238, 239, 208, 209), (196, 204, 207, 198), (204, 205, 206, 207), (234, 235, 226, 224), (224, 226, 227, 225), (228, 234, 224, 213), (213, 224, 225, 212), (242, 243, 222, 220), (220, 222, 223, 221), (237, 242, 220, 217), (217, 220, 221, 216), (236, 215, 218, 241), (215, 214, 219, 218), (228, 213, 216, 233), (213, 212, 217, 216), (243, 241, 218, 222), (222, 218, 219, 223), (235, 232, 214, 226), (226, 214, 215, 227), (206, 199, 232, 235), (198, 228, 233, 196), (198, 207, 234, 228), (207, 206, 235, 234), (221, 223, 231, 230), (216, 221, 230, 233), (214, 232, 229, 219), (223, 219, 229, 231), (210, 201, 241, 243), (203, 236, 241, 201), (200, 211, 242, 237), (211, 210, 243, 242), (225, 227, 239, 238), (212, 225, 238, 240), (212, 240, 237, 217), (227, 215, 236, 239), (511, 505, 247, 254), (254, 247, 251, 256), (515, 513, 249, 258), (258, 249, 245, 253), (512, 517, 248, 244), (513, 516, 245, 249), (248, 259, 252, 244), (259, 258, 253, 252), (517, 514, 259, 248), (514, 515, 258, 259), (246, 255, 257, 250), (255, 254, 256, 257), (504, 510, 255, 246), (510, 511, 254, 255), (285, 270, 263, 271), (284, 273, 267, 274), (283, 276, 265, 277), (282, 279, 261, 269), (281, 275, 264, 278), (280, 270, 261, 279), (276, 280, 279, 265), (267, 273, 280, 276), (273, 263, 270, 280), (268, 281, 278, 260), (262, 272, 281, 268), (272, 266, 275, 281), (278, 282, 269, 260), (264, 277, 282, 278), (277, 265, 279, 282), (275, 283, 277, 264), (266, 274, 283, 275), (274, 267, 276, 283), (272, 284, 274, 266), (262, 271, 284, 272), (271, 263, 273, 284), (268, 285, 271, 262), (260, 269, 285, 268), (269, 261, 270, 285), (311, 296, 289, 297), (310, 299, 293, 300), (309, 302, 291, 303), (308, 305, 287, 295), (307, 301, 290, 304), (306, 296, 287, 305), (302, 306, 305, 291), (293, 299, 306, 302), (299, 289, 296, 306), (294, 307, 304, 286), (288, 298, 307, 294), (298, 292, 301, 307), (304, 308, 295, 286), (290, 303, 308, 304), (303, 291, 305, 308), (301, 309, 303, 290), (292, 300, 309, 301), (300, 293, 302, 309), (298, 310, 300, 292), (288, 297, 310, 298), (297, 289, 299, 310), (294, 311, 297, 288), (286, 295, 311, 294), (295, 287, 296, 311), (337, 322, 315, 323), (336, 325, 319, 326), (335, 328, 317, 329), (334, 331, 313, 321), (333, 327, 316, 330), (332, 322, 313, 331), (328, 332, 331, 317), (319, 325, 332, 328), (325, 315, 322, 332), (320, 333, 330, 312), (314, 324, 333, 320), (324, 318, 327, 333), (330, 334, 321, 312), (316, 329, 334, 330), (329, 317, 331, 334), (327, 335, 329, 316), (318, 326, 335, 327), (326, 319, 328, 335), (324, 336, 326, 318), (314, 323, 336, 324), (323, 315, 325, 336), (320, 337, 323, 314), (312, 321, 337, 320), (321, 313, 322, 337), (346, 358, 344, 341), (340, 347, 358, 346), (365, 368, 338, 362), (369, 365, 362, 364), (360, 364, 371, 353), (351, 339, 349, 357), (356, 350, 343, 347), (339, 350, 356, 349), (359, 346, 341, 345), (367, 369, 364, 360), (348, 340, 346, 359), (338, 355, 354, 370), (364, 362, 352, 371), (371, 352, 361, 353), (347, 343, 344, 358), (351, 357, 348, 342), (342, 348, 359, 345), (363, 366, 368, 365), (368, 366, 355, 338), (357, 349, 340, 348), (367, 363, 365, 369), (349, 356, 347, 340), (362, 338, 370, 352), (352, 370, 354, 361), (397, 382, 375, 383), (396, 385, 379, 386), (395, 388, 377, 389), (394, 391, 373, 381), (393, 387, 376, 390), (392, 382, 373, 391), (388, 392, 391, 377), (379, 385, 392, 388), (385, 375, 382, 392), (380, 393, 390, 372), (374, 384, 393, 380), (384, 378, 387, 393), (390, 394, 381, 372), (376, 389, 394, 390), (389, 377, 391, 394), (387, 395, 389, 376), (378, 386, 395, 387), (386, 379, 388, 395), (384, 396, 386, 378), (374, 383, 396, 384), (383, 375, 385, 396), (380, 397, 383, 374), (372, 381, 397, 380), (381, 373, 382, 397), (423, 408, 401, 409), (422, 411, 405, 412), (421, 414, 403, 415), (420, 417, 399, 407), (419, 413, 402, 416), (418, 408, 399, 417), (414, 418, 417, 403), (405, 411, 418, 414), (411, 401, 408, 418), (406, 419, 416, 398), (400, 410, 419, 406), (410, 404, 413, 419), (416, 420, 407, 398), (402, 415, 420, 416), (415, 403, 417, 420), (413, 421, 415, 402), (404, 412, 421, 413), (412, 405, 414, 421), (410, 422, 412, 404), (400, 409, 422, 410), (409, 401, 411, 422), (406, 423, 409, 400), (398, 407, 423, 406), (407, 399, 408, 423), (449, 434, 427, 435), (448, 437, 431, 438), (447, 440, 429, 441), (446, 443, 425, 433), (445, 439, 428, 442), (444, 434, 425, 443), (440, 444, 443, 429), (431, 437, 444, 440), (437, 427, 434, 444), (432, 445, 442, 424), (426, 436, 445, 432), (436, 430, 439, 445), (442, 446, 433, 424), (428, 441, 446, 442), (441, 429, 443, 446), (439, 447, 441, 428), (430, 438, 447, 439), (438, 431, 440, 447), (436, 448, 438, 430), (426, 435, 448, 436), (435, 427, 437, 448), (432, 449, 435, 426), (424, 433, 449, 432), (433, 425, 434, 449), (453, 454, 460, 459), (454, 455, 461, 460), (451, 452, 458, 457), (455, 450, 456, 461), (452, 453, 459, 458), (460, 461, 467, 466), (457, 458, 464, 463), (461, 456, 462, 467), (458, 459, 465, 464), (459, 460, 466, 465), (472, 473, 479, 478), (466, 467, 473, 472), (463, 464, 470, 469), (467, 462, 468, 473), (464, 465, 471, 470), (465, 466, 472, 471), (475, 476, 482, 481), (469, 470, 476, 475), (473, 468, 474, 479), (470, 471, 477, 476), (471, 472, 478, 477), (479, 474, 480, 485), (476, 477, 483, 482), (477, 478, 484, 483), (478, 479, 485, 484), (490, 491, 501, 500), (485, 480, 486, 493), (482, 483, 491, 490), (483, 484, 492, 491), (484, 485, 493, 492), (481, 482, 490, 489), (495, 496, 497, 498, 499, 500, 501, 502, 503, 494), (486, 487, 495, 494), (491, 492, 502, 501), (488, 489, 499, 498), (492, 493, 503, 502), (489, 490, 500, 499), (493, 486, 494, 503), (452, 451, 450, 455, 454, 453), (518, 519, 511, 510), (512, 518, 510, 504), (257, 256, 509, 508), (250, 257, 508, 506), (251, 247, 505, 507), (246, 250, 506, 504), (256, 251, 507, 509), (519, 516, 505, 511), (253, 245, 516, 519), (244, 252, 518, 512), (252, 253, 519, 518), (508, 509, 515, 514), (506, 508, 514, 517), (507, 505, 516, 513), (504, 506, 517, 512), (509, 507, 513, 515), (530, 533, 523, 522), (549, 534, 524, 540), (546, 537, 527, 543), (542, 543, 527, 526), (540, 524, 525, 541), (541, 525, 539, 544), (544, 539, 538, 545), (545, 538, 537, 546), (542, 526, 536, 547), (547, 536, 535, 548), (548, 535, 534, 549), (520, 521, 531, 528), (528, 531, 532, 529), (529, 532, 533, 530), (529, 548, 549, 528), (530, 547, 548, 529), (522, 542, 547, 530), (532, 545, 546, 533), (531, 544, 545, 532), (521, 541, 544, 531), (520, 540, 541, 521), (522, 523, 543, 542), (533, 546, 543, 523), (528, 549, 540, 520), (560, 563, 553, 552), (579, 564, 554, 570), (576, 567, 557, 573), (572, 573, 557, 556), (570, 554, 555, 571), (571, 555, 569, 574), (574, 569, 568, 575), (575, 568, 567, 576), (572, 556, 566, 577), (577, 566, 565, 578), (578, 565, 564, 579), (550, 551, 561, 558), (558, 561, 562, 559), (559, 562, 563, 560), (559, 578, 579, 558), (560, 577, 578, 559), (552, 572, 577, 560), (562, 575, 576, 563), (561, 574, 575, 562), (551, 571, 574, 561), (550, 570, 571, 551), (552, 553, 573, 572), (563, 576, 573, 553), (558, 579, 570, 550), (605, 587, 586, 607), (589, 591, 580, 582), (596, 601, 591, 589), (607, 586, 594, 603), (586, 585, 592, 594), (600, 595, 587, 605), (583, 581, 590, 588), (598, 603, 594, 592), (611, 583, 588, 599), (582, 580, 581, 583), (596, 589, 582, 609), (609, 582, 583, 611), (595, 593, 584, 587), (587, 584, 585, 586), (584, 608, 610, 585), (608, 609, 611, 610), (593, 597, 608, 584), (597, 596, 609, 608), (580, 604, 606, 581), (604, 605, 607, 606), (591, 601, 604, 580), (601, 600, 605, 604), (588, 590, 602, 599), (599, 602, 603, 598), (593, 595, 600, 597), (597, 600, 601, 596), (581, 606, 602, 590), (606, 607, 603, 602), (585, 610, 598, 592), (610, 611, 599, 598), (620, 621, 615, 613), (635, 622, 619, 627), (622, 623, 617, 619), (633, 620, 613, 631), (624, 629, 616, 618), (626, 631, 613, 615), (628, 612, 620, 633), (618, 616, 623, 622), (624, 618, 622, 635), (612, 614, 621, 620), (614, 625, 634, 621), (625, 624, 635, 634), (616, 629, 632, 623), (629, 628, 633, 632), (619, 617, 630, 627), (627, 630, 631, 626), (614, 612, 628, 625), (625, 628, 629, 624), (623, 632, 630, 617), (632, 633, 631, 630), (621, 634, 626, 615), (634, 635, 627, 626), (645, 646, 639, 637), (667, 648, 643, 655), (648, 650, 641, 643), (663, 645, 637, 659), (652, 657, 640, 642), (654, 659, 637, 639), (656, 636, 644, 661), (661, 644, 645, 663), (642, 640, 651, 649), (649, 651, 650, 648), (652, 642, 649, 665), (665, 649, 648, 667), (636, 638, 647, 644), (644, 647, 646, 645), (647, 664, 666, 646), (664, 665, 667, 666), (638, 653, 664, 647), (653, 652, 665, 664), (651, 660, 662, 650), (660, 661, 663, 662), (640, 657, 660, 651), (657, 656, 661, 660), (643, 641, 658, 655), (655, 658, 659, 654), (638, 636, 656, 653), (653, 656, 657, 652), (650, 662, 658, 641), (662, 663, 659, 658), (646, 666, 654, 639), (666, 667, 655, 654), (677, 678, 671, 669), (711, 680, 675, 708), (680, 682, 673, 675), (703, 677, 669, 701), (712, 709, 672, 674), (704, 701, 669, 671), (705, 668, 676, 702), (702, 676, 677, 703), (674, 672, 683, 681), (681, 683, 682, 680), (712, 674, 681, 710), (710, 681, 680, 711), (668, 670, 679, 676), (676, 679, 678, 677), (706, 696, 698, 707), (696, 697, 699, 698), (700, 685, 696, 706), (685, 684, 697, 696), (714, 692, 694, 715), (692, 693, 695, 694), (709, 689, 692, 714), (689, 688, 693, 692), (708, 713, 690, 687), (687, 690, 691, 686), (700, 705, 688, 685), (685, 688, 689, 684), (715, 694, 690, 713), (694, 695, 691, 690), (707, 698, 686, 704), (698, 699, 687, 686), (678, 707, 704, 671), (670, 668, 705, 700), (670, 700, 706, 679), (679, 706, 707, 678), (693, 702, 703, 695), (688, 705, 702, 693), (686, 691, 701, 704), (695, 703, 701, 691), (682, 715, 713, 673), (675, 673, 713, 708), (672, 709, 714, 683), (683, 714, 715, 682), (697, 710, 711, 699), (684, 712, 710, 697), (684, 689, 709, 712), (699, 711, 708, 687), (725, 726, 719, 717), (759, 728, 723, 756), (728, 730, 721, 723), (751, 725, 717, 749), (760, 757, 720, 722), (752, 749, 717, 719), (753, 716, 724, 750), (750, 724, 725, 751), (722, 720, 731, 729), (729, 731, 730, 728), (760, 722, 729, 758), (758, 729, 728, 759), (716, 718, 727, 724), (724, 727, 726, 725), (754, 744, 746, 755), (744, 745, 747, 746), (748, 733, 744, 754), (733, 732, 745, 744), (762, 740, 742, 763), (740, 741, 743, 742), (757, 737, 740, 762), (737, 736, 741, 740), (756, 761, 738, 735), (735, 738, 739, 734), (748, 753, 736, 733), (733, 736, 737, 732), (763, 742, 738, 761), (742, 743, 739, 738), (755, 746, 734, 752), (746, 747, 735, 734), (726, 755, 752, 719), (718, 716, 753, 748), (718, 748, 754, 727), (727, 754, 755, 726), (741, 750, 751, 743), (736, 753, 750, 741), (734, 739, 749, 752), (743, 751, 749, 739), (730, 763, 761, 721), (723, 721, 761, 756), (720, 757, 762, 731), (731, 762, 763, 730), (745, 758, 759, 747), (732, 760, 758, 745), (732, 737, 757, 760), (747, 759, 756, 735), (1031, 774, 767, 1025), (774, 776, 771, 767), (1035, 778, 769, 1033), (778, 773, 765, 769), (1032, 764, 768, 1037), (1033, 769, 765, 1036), (768, 764, 772, 779), (779, 772, 773, 778), (1037, 768, 779, 1034), (1034, 779, 778, 1035), (766, 770, 777, 775), (775, 777, 776, 774), (1024, 766, 775, 1030), (1030, 775, 774, 1031), (805, 791, 783, 790), (804, 794, 787, 793), (803, 797, 785, 796), (802, 789, 781, 799), (801, 798, 784, 795), (800, 799, 781, 790), (796, 785, 799, 800), (787, 796, 800, 793), (793, 800, 790, 783), (788, 780, 798, 801), (782, 788, 801, 792), (792, 801, 795, 786), (798, 780, 789, 802), (784, 798, 802, 797), (797, 802, 799, 785), (795, 784, 797, 803), (786, 795, 803, 794), (794, 803, 796, 787), (792, 786, 794, 804), (782, 792, 804, 791), (791, 804, 793, 783), (788, 782, 791, 805), (780, 788, 805, 789), (789, 805, 790, 781), (831, 817, 809, 816), (830, 820, 813, 819), (829, 823, 811, 822), (828, 815, 807, 825), (827, 824, 810, 821), (826, 825, 807, 816), (822, 811, 825, 826), (813, 822, 826, 819), (819, 826, 816, 809), (814, 806, 824, 827), (808, 814, 827, 818), (818, 827, 821, 812), (824, 806, 815, 828), (810, 824, 828, 823), (823, 828, 825, 811), (821, 810, 823, 829), (812, 821, 829, 820), (820, 829, 822, 813), (818, 812, 820, 830), (808, 818, 830, 817), (817, 830, 819, 809), (814, 808, 817, 831), (806, 814, 831, 815), (815, 831, 816, 807), (857, 843, 835, 842), (856, 846, 839, 845), (855, 849, 837, 848), (854, 841, 833, 851), (853, 850, 836, 847), (852, 851, 833, 842), (848, 837, 851, 852), (839, 848, 852, 845), (845, 852, 842, 835), (840, 832, 850, 853), (834, 840, 853, 844), (844, 853, 847, 838), (850, 832, 841, 854), (836, 850, 854, 849), (849, 854, 851, 837), (847, 836, 849, 855), (838, 847, 855, 846), (846, 855, 848, 839), (844, 838, 846, 856), (834, 844, 856, 843), (843, 856, 845, 835), (840, 834, 843, 857), (832, 840, 857, 841), (841, 857, 842, 833), (866, 861, 864, 878), (860, 866, 878, 867), (885, 882, 858, 888), (889, 884, 882, 885), (880, 873, 891, 884), (871, 877, 869, 859), (876, 867, 863, 870), (859, 869, 876, 870), (879, 865, 861, 866), (887, 880, 884, 889), (868, 879, 866, 860), (858, 890, 874, 875), (884, 891, 872, 882), (891, 873, 881, 872), (867, 878, 864, 863), (871, 862, 868, 877), (862, 865, 879, 868), (883, 885, 888, 886), (888, 858, 875, 886), (877, 868, 860, 869), (887, 889, 885, 883), (869, 860, 867, 876), (882, 872, 890, 858), (872, 881, 874, 890), (917, 903, 895, 902), (916, 906, 899, 905), (915, 909, 897, 908), (914, 901, 893, 911), (913, 910, 896, 907), (912, 911, 893, 902), (908, 897, 911, 912), (899, 908, 912, 905), (905, 912, 902, 895), (900, 892, 910, 913), (894, 900, 913, 904), (904, 913, 907, 898), (910, 892, 901, 914), (896, 910, 914, 909), (909, 914, 911, 897), (907, 896, 909, 915), (898, 907, 915, 906), (906, 915, 908, 899), (904, 898, 906, 916), (894, 904, 916, 903), (903, 916, 905, 895), (900, 894, 903, 917), (892, 900, 917, 901), (901, 917, 902, 893), (943, 929, 921, 928), (942, 932, 925, 931), (941, 935, 923, 934), (940, 927, 919, 937), (939, 936, 922, 933), (938, 937, 919, 928), (934, 923, 937, 938), (925, 934, 938, 931), (931, 938, 928, 921), (926, 918, 936, 939), (920, 926, 939, 930), (930, 939, 933, 924), (936, 918, 927, 940), (922, 936, 940, 935), (935, 940, 937, 923), (933, 922, 935, 941), (924, 933, 941, 932), (932, 941, 934, 925), (930, 924, 932, 942), (920, 930, 942, 929), (929, 942, 931, 921), (926, 920, 929, 943), (918, 926, 943, 927), (927, 943, 928, 919), (969, 955, 947, 954), (968, 958, 951, 957), (967, 961, 949, 960), (966, 953, 945, 963), (965, 962, 948, 959), (964, 963, 945, 954), (960, 949, 963, 964), (951, 960, 964, 957), (957, 964, 954, 947), (952, 944, 962, 965), (946, 952, 965, 956), (956, 965, 959, 950), (962, 944, 953, 966), (948, 962, 966, 961), (961, 966, 963, 949), (959, 948, 961, 967), (950, 959, 967, 958), (958, 967, 960, 951), (956, 950, 958, 968), (946, 956, 968, 955), (955, 968, 957, 947), (952, 946, 955, 969), (944, 952, 969, 953), (953, 969, 954, 945), (973, 979, 980, 974), (974, 980, 981, 975), (971, 977, 978, 972), (975, 981, 976, 970), (972, 978, 979, 973), (980, 986, 987, 981), (977, 983, 984, 978), (981, 987, 982, 976), (978, 984, 985, 979), (979, 985, 986, 980), (992, 998, 999, 993), (986, 992, 993, 987), (983, 989, 990, 984), (987, 993, 988, 982), (984, 990, 991, 985), (985, 991, 992, 986), (995, 1001, 1002, 996), (989, 995, 996, 990), (993, 999, 994, 988), (990, 996, 997, 991), (991, 997, 998, 992), (999, 1005, 1000, 994), (996, 1002, 1003, 997), (997, 1003, 1004, 998), (998, 1004, 1005, 999), (1010, 1020, 1021, 1011), (1005, 1013, 1006, 1000), (1002, 1010, 1011, 1003), (1003, 1011, 1012, 1004), (1004, 1012, 1013, 1005), (1001, 1009, 1010, 1002), (1015, 1014, 1023, 1022, 1021, 1020, 1019, 1018, 1017, 1016), (1006, 1014, 1015, 1007), (1011, 1021, 1022, 1012), (1008, 1018, 1019, 1009), (1012, 1022, 1023, 1013), (1009, 1019, 1020, 1010), (1013, 1023, 1014, 1006), (972, 973, 974, 975, 970, 971), (1038, 1030, 1031, 1039), (1032, 1024, 1030, 1038), (777, 1028, 1029, 776), (770, 1026, 1028, 777), (771, 1027, 1025, 767), (766, 1024, 1026, 770), (776, 1029, 1027, 771), (1039, 1031, 1025, 1036), (773, 1039, 1036, 765), (764, 1032, 1038, 772), (772, 1038, 1039, 773), (1028, 1034, 1035, 1029), (1026, 1037, 1034, 1028), (1027, 1033, 1036, 1025), (1024, 1032, 1037, 1026), (1029, 1035, 1033, 1027)])
me_cube.polygons.foreach_set('material_index', [0, 0, 0, 0, 0, 0, 0, 0, 0, 0, 0, 0, 0, 0, 0, 0, 0, 0, 0, 0, 0, 0, 0, 0, 0, 0, 0, 0, 0, 0, 0, 0, 0, 0, 0, 0, 0, 0, 0, 0, 0, 0, 0, 0, 0, 0, 0, 0, 1, 1, 1, 1, 1, 1, 1, 1, 1, 1, 1, 1, 1, 1, 1, 1, 1, 1, 1, 1, 1, 1, 1, 1, 1, 1, 1, 1, 1, 1, 1, 1, 1, 1, 1, 1, 1, 1, 1, 1, 1, 1, 1, 1, 1, 1, 1, 1, 1, 1, 1, 1, 1, 1, 1, 1, 1, 1, 1, 1, 1, 1, 1, 1, 1, 1, 1, 1, 1, 1, 1, 1, 1, 1, 1, 1, 1, 1, 1, 1, 1, 1, 1, 1, 1, 1, 1, 1, 1, 1, 1, 1, 1, 1, 1, 1, 1, 1, 1, 1, 1, 1, 1, 1, 1, 1, 1, 1, 1, 1, 1, 1, 1, 1, 1, 1, 1, 1, 1, 1, 1, 1, 1, 1, 1, 1, 1, 1, 1, 1, 1, 1, 1, 1, 1, 1, 1, 1, 1, 1, 1, 1, 1, 1, 1, 1, 1, 1, 1, 1, 1, 1, 1, 1, 1, 1, 1, 1, 1, 1, 1, 1, 1, 1, 1, 1, 1, 1, 1, 1, 1, 1, 1, 1, 1, 1, 1, 1, 1, 1, 1, 1, 1, 1, 1, 1, 1, 1, 1, 1, 1, 1, 1, 1, 1, 1, 1, 1, 1, 1, 1, 1, 1, 1, 1, 1, 1, 1, 1, 1, 1, 1, 1, 1, 1, 1, 1, 1, 1, 1, 1, 1, 1, 1, 1, 1, 1, 1, 1, 1, 1, 1, 1, 1, 1, 1, 1, 1, 1, 1, 1, 1, 1, 1, 1, 1, 1, 1, 1, 1, 1, 1, 1, 1, 1, 1, 1, 1, 1, 1, 0, 0, 0, 0, 0, 0, 0, 0, 0, 0, 0, 0, 0, 0, 0, 0, 0, 0, 0, 0, 0, 0, 0, 0, 1, 1, 1, 1, 1, 1, 1, 1, 1, 1, 1, 1, 1, 1, 1, 1, 1, 1, 1, 1, 1, 1, 1, 1, 1, 1, 1, 1, 1, 1, 1, 1, 1, 1, 1, 1, 1, 1, 1, 1, 1, 1, 1, 1, 1, 1, 1, 1, 1, 1, 1, 1, 1, 1, 1, 1, 1, 1, 1, 1, 1, 1, 1, 1, 1, 1, 1, 1, 1, 1, 1, 1, 0, 0, 0, 0, 0, 0, 0, 0, 0, 0, 0, 0, 0, 0, 0, 0, 0, 0, 0, 0, 0, 0, 0, 0, 0, 0, 0, 0, 0, 0, 0, 0, 0, 0, 0, 0, 0, 0, 0, 1, 1, 1, 1, 1, 1, 1, 1, 1, 1, 1, 1, 1, 1, 1, 1, 0, 0, 0, 0, 0, 0, 0, 0, 0, 0, 0, 0, 0, 0, 0, 0, 0, 0, 0, 0, 0, 0, 0, 0, 0, 0, 0, 0, 0, 0, 0, 0, 0, 0, 0, 0, 0, 0, 0, 0, 0, 0, 0, 0, 0, 0, 0, 0, 2, 2, 2, 2, 2, 2, 2, 2, 2, 2, 2, 2, 2, 2, 2, 2, 2, 2, 2, 2, 2, 2, 2, 2, 2, 2, 2, 2, 2, 2, 2, 2, 2, 2, 2, 2, 2, 2, 2, 2, 2, 2, 2, 2, 2, 2, 2, 2, 2, 2, 2, 2, 2, 2, 2, 2, 2, 2, 2, 2, 2, 2, 2, 2, 2, 2, 2, 2, 2, 2, 2, 2, 2, 2, 2, 2, 2, 2, 2, 2, 2, 2, 2, 2, 2, 2, 2, 2, 2, 2, 2, 2, 2, 2, 2, 2, 2, 2, 2, 2, 2, 2, 2, 2, 2, 2, 2, 2, 2, 2, 2, 2, 2, 2, 2, 2, 2, 2, 2, 2, 2, 2, 2, 2, 2, 2, 2, 2, 2, 2, 2, 2, 2, 2, 2, 2, 2, 2, 2, 2, 2, 2, 2, 2, 2, 2, 2, 2, 2, 2, 2, 2, 2, 2, 2, 2, 2, 2, 2, 2, 2, 2, 2, 2, 2, 2, 2, 2, 2, 2, 2, 2, 2, 2, 2, 2, 2, 2, 2, 2, 2, 2, 2, 2, 2, 2, 2, 2, 2, 2, 2, 2, 2, 2, 2, 2, 2, 2, 2, 2, 2, 2, 2, 2, 2, 2, 2, 2, 2, 2, 2, 2, 2, 2, 2, 2, 2, 2, 2, 2, 2, 2, 2, 2, 2, 2, 2, 2, 2, 2, 2, 2, 2, 2, 2, 2, 2, 2, 2, 2, 2, 2, 2, 2, 2, 2, 2, 2, 2, 2, 2, 2, 2, 2, 2, 2, 2, 2, 2, 2, 0, 0, 0, 0, 0, 0, 0, 0, 0, 0, 0, 0, 0, 0, 0, 0, 0, 0, 0, 0, 0, 0, 0, 0, 2, 2, 2, 2, 2, 2, 2, 2, 2, 2, 2, 2, 2, 2, 2, 2, 2, 2, 2, 2, 2, 2, 2, 2, 2, 2, 2, 2, 2, 2, 2, 2, 2, 2, 2, 2, 2, 2, 2, 2, 2, 2, 2, 2, 2, 2, 2, 2, 2, 2, 2, 2, 2, 2, 2, 2, 2, 2, 2, 2, 2, 2, 2, 2, 2, 2, 2, 2, 2, 2, 2, 2, 0, 0, 0, 0, 0, 0, 0, 0, 0, 0, 0, 0, 0, 0, 0, 0, 0, 0, 0, 0, 0, 0, 0, 0, 0, 0, 0, 0, 0, 0, 0, 0, 0, 0, 0, 0, 0, 0, 0, 2, 2, 2, 2, 2, 2, 2, 2, 2, 2, 2, 2, 2, 2, 2, 2])
me_cube.materials.append(mat_material)
me_cube.materials.append(mat_material_001)
me_cube.materials.append(mat_material_002)
me_cube.use_remesh_preserve_volume = False
me_cube.use_remesh_preserve_attributes = False
me_cube.use_mirror_vertex_groups = False
me_cube.update()
arm_armature_002 = bpy.data.armatures.new('Armature.002')  # bones are not reproduced

# ---- objects
ob_armature = bpy.data.objects.new('Armature', arm_armature_002)
ob_cube = bpy.data.objects.new('Cube', me_cube)

# ---- transforms, parenting, visibility, modifiers, constraints
ob_armature.location = (-9.254e-05, -0.04694, 1.23)
ob_armature.hide_viewport = True
ob_armature.show_in_front = True
ob_armature.lineart.crease_threshold = 0.0
ob_cube.parent = ob_armature
ob_cube.matrix_parent_inverse = Matrix(((1.0, 0.0, 0.0, 9.254e-05), (0.0, 1.0, 0.0, 0.04694), (0.0, 0.0, 1.0, -1.23), (0.0, 0.0, 0.0, 1.0)))
ob_cube.location = (0.0, 0.0, 0.0)
ob_cube.lock_rotations_4d = False
ob_cube.empty_display_type = 'ARROWS'
ob_cube.lineart.crease_threshold = 0.0
_vg = ob_cube.vertex_groups.new(name='Hip')
for _i, _w in zip([0, 1, 2, 3, 4, 5, 6, 7, 8, 9, 10, 11, 12, 13, 14, 15, 16, 17, 18, 19, 20, 21, 22, 23, 24, 25, 26, 27, 28, 29, 182, 183, 390, 520, 521, 522, 523, 524, 525, 526, 527, 528, 529, 530, 531, 532, 533, 534, 535, 536, 537, 538, 539, 540, 541, 542, 543, 544, 545, 546, 547, 548, 549, 702, 703, 910], [1.0, 1.0, 1.0, 1.0, 1.0, 1.0, 1.0, 1.0, 1.0, 1.0, 1.0, 1.0, 1.0, 1.0, 1.0, 1.0, 1.0, 1.0, 1.0, 1.0, 1.0, 1.0, 1.0, 1.0, 1.0, 1.0, 1.0, 1.0, 1.0, 1.0, 0.4134, 0.0081, 0.01236, 1.0, 1.0, 1.0, 1.0, 1.0, 1.0, 1.0, 1.0, 1.0, 1.0, 1.0, 1.0, 1.0, 1.0, 1.0, 1.0, 1.0, 1.0, 1.0, 1.0, 1.0, 1.0, 1.0, 1.0, 1.0, 1.0, 1.0, 1.0, 1.0, 1.0, 0.4134, 0.0081, 0.01236]): _vg.add([_i], _w, 'REPLACE')
_vg = ob_cube.vertex_groups.new(name='Upper Leg.L')
for _i, _w in zip([148, 149, 150, 151, 152, 153, 154, 155, 156, 157, 158, 159, 160, 161, 162, 163, 164, 165, 166, 167, 168, 169, 170, 171, 172, 173, 174, 175, 176, 177, 178, 179, 180, 181, 182, 183, 184, 185, 186, 187, 188, 189, 190, 191, 192, 193, 194, 195, 220, 222, 372, 373, 374, 375, 376, 377, 378, 379, 380, 381, 382, 383, 384, 385, 386, 387, 388, 389, 390, 391, 392, 393, 394, 395, 396, 397], [1.0, 1.0, 1.0, 1.0, 1.0, 1.0, 1.0, 1.0, 1.0, 1.0, 1.0, 1.0, 1.0, 1.0, 1.0, 1.0, 1.0, 1.0, 1.0, 1.0, 1.0, 1.0, 1.0, 1.0, 1.0, 1.0, 1.0, 1.0, 1.0, 1.0, 1.0, 1.0, 1.0, 1.0, 1.0, 1.0, 1.0, 1.0, 1.0, 1.0, 1.0, 1.0, 1.0, 1.0, 1.0, 1.0, 1.0, 1.0, 0.00968, 0.000704, 1.0, 1.0, 1.0, 1.0, 1.0, 1.0, 1.0, 1.0, 1.0, 1.0, 1.0, 1.0, 1.0, 1.0, 1.0, 1.0, 1.0, 1.0, 1.0, 1.0, 1.0, 1.0, 1.0, 1.0, 1.0, 1.0]): _vg.add([_i], _w, 'REPLACE')
_vg = ob_cube.vertex_groups.new(name='Lower Leg.L')
_vg.add([196, 197, 198, 199, 200, 201, 202, 203, 204, 205, 206, 207, 208, 209, 210, 211, 212, 213, 214, 215, 216, 217, 218, 219, 220, 221, 222, 223, 224, 225, 226, 227, 228, 229, 230, 231, 232, 233, 234, 235, 236, 237, 238, 239, 240, 241, 242, 243, 398, 399, 400, 401, 402, 403, 404, 405, 406, 407, 408, 409, 410, 411, 412, 413, 414, 415, 416, 417, 418, 419, 420, 421, 422, 423], 1.0, 'REPLACE')
_vg = ob_cube.vertex_groups.new(name='Foot.L')
for _i, _w in zip([220, 246, 247, 250, 251, 254, 255, 256, 257, 424, 425, 426, 427, 428, 429, 430, 431, 432, 433, 434, 435, 436, 437, 438, 439, 440, 441, 442, 443, 444, 445, 446, 447, 448, 449, 504, 505, 506, 507, 508, 509, 510, 511], [0.006631, 1.0, 1.0, 1.0, 1.0, 1.0, 1.0, 1.0, 1.0, 1.0, 1.0, 1.0, 1.0, 1.0, 1.0, 1.0, 1.0, 1.0, 1.0, 1.0, 1.0, 1.0, 1.0, 1.0, 1.0, 1.0, 1.0, 1.0, 1.0, 1.0, 1.0, 1.0, 1.0, 1.0, 1.0, 1.0, 1.0, 1.0, 1.0, 1.0, 1.0, 1.0, 1.0]): _vg.add([_i], _w, 'REPLACE')
_vg = ob_cube.vertex_groups.new(name='Spine')
_vg.add([30, 31, 32, 33, 34, 35, 36, 37, 38, 39, 40, 41, 42, 43, 44, 45, 46, 47, 48, 49, 50, 51, 52, 53, 54, 55, 56, 57, 58, 59, 339, 340, 341, 342, 343, 344, 345, 346, 347, 348, 349, 350, 351, 356, 357, 358, 359, 550, 551, 552, 553, 554, 555, 556, 557, 558, 559, 560, 561, 562, 563, 564, 565, 566, 567, 568, 569, 570, 571, 572, 573, 574, 575, 576, 577, 578, 579, 859, 860, 861, 862, 863, 864, 865, 866, 867, 868, 869, 870, 871, 876, 877, 878, 879], 1.0, 'REPLACE')
_vg = ob_cube.vertex_groups.new(name='Upper Arm.L')
_vg.add([116, 117, 118, 119, 120, 121, 122, 123, 124, 125, 126, 127, 128, 129, 130, 131, 132, 133, 134, 135, 136, 137, 138, 139, 140, 141, 142, 143, 144, 145, 146, 147, 312, 313, 314, 315, 316, 317, 318, 319, 320, 321, 322, 323, 324, 325, 326, 327, 328, 329, 330, 331, 332, 333, 334, 335, 336, 337], 1.0, 'REPLACE')
_vg = ob_cube.vertex_groups.new(name='Lower Arm.L')
_vg.add([60, 61, 62, 63, 64, 65, 66, 67, 68, 69, 70, 71, 72, 73, 74, 75, 76, 77, 78, 79, 80, 81, 82, 83, 84, 85, 86, 87, 88, 89, 90, 91, 260, 261, 262, 263, 264, 265, 266, 267, 268, 269, 270, 271, 272, 273, 274, 275, 276, 277, 278, 279, 280, 281, 282, 283, 284, 285], 1.0, 'REPLACE')
_vg = ob_cube.vertex_groups.new(name='Hand.L')
for _i, _w in zip([92, 93, 94, 95, 96, 97, 98, 99, 100, 101, 102, 103, 104, 105, 106, 107, 108, 109, 110, 111, 112, 113, 114, 115, 141, 286, 287, 288, 289, 290, 291, 292, 293, 294, 295, 296, 297, 298, 299, 300, 301, 302, 303, 304, 305, 306, 307, 308, 309, 310, 311], [1.0, 1.0, 1.0, 1.0, 1.0, 1.0, 1.0, 1.0, 1.0, 1.0, 1.0, 1.0, 1.0, 1.0, 1.0, 1.0, 1.0, 1.0, 1.0, 1.0, 1.0, 1.0, 1.0, 1.0, 0.05995, 1.0, 1.0, 1.0, 1.0, 1.0, 1.0, 1.0, 1.0, 1.0, 1.0, 1.0, 1.0, 1.0, 1.0, 1.0, 1.0, 1.0, 1.0, 1.0, 1.0, 1.0, 1.0, 1.0, 1.0, 1.0, 1.0]): _vg.add([_i], _w, 'REPLACE')
_vg = ob_cube.vertex_groups.new(name='Head')
_vg.add([338, 352, 353, 354, 355, 360, 361, 362, 363, 364, 365, 366, 367, 368, 369, 370, 371, 450, 451, 452, 453, 454, 455, 456, 457, 458, 459, 460, 461, 462, 463, 464, 465, 466, 467, 468, 469, 470, 471, 472, 473, 474, 475, 476, 477, 478, 479, 480, 481, 482, 483, 484, 485, 486, 487, 488, 489, 490, 491, 492, 493, 494, 495, 496, 497, 498, 499, 500, 501, 502, 503, 858, 872, 873, 874, 875, 880, 881, 882, 883, 884, 885, 886, 887, 888, 889, 890, 891, 970, 971, 972, 973, 974, 975, 976, 977, 978, 979, 980, 981, 982, 983, 984, 985, 986, 987, 988, 989, 990, 991, 992, 993, 994, 995, 996, 997, 998, 999, 1000, 1001, 1002, 1003, 1004, 1005, 1006, 1007, 1008, 1009, 1010, 1011, 1012, 1013, 1014, 1015, 1016, 1017, 1018, 1019, 1020, 1021, 1022, 1023], 1.0, 'REPLACE')
_vg = ob_cube.vertex_groups.new(name='Upper Arm.R')
_vg.add([636, 637, 638, 639, 640, 641, 642, 643, 644, 645, 646, 647, 648, 649, 650, 651, 652, 653, 654, 655, 656, 657, 658, 659, 660, 661, 662, 663, 664, 665, 666, 667, 832, 833, 834, 835, 836, 837, 838, 839, 840, 841, 842, 843, 844, 845, 846, 847, 848, 849, 850, 851, 852, 853, 854, 855, 856, 857], 1.0, 'REPLACE')
_vg = ob_cube.vertex_groups.new(name='Lower Arm.R')
_vg.add([580, 581, 582, 583, 584, 585, 586, 587, 588, 589, 590, 591, 592, 593, 594, 595, 596, 597, 598, 599, 600, 601, 602, 603, 604, 605, 606, 607, 608, 609, 610, 611, 780, 781, 782, 783, 784, 785, 786, 787, 788, 789, 790, 791, 792, 793, 794, 795, 796, 797, 798, 799, 800, 801, 802, 803, 804, 805], 1.0, 'REPLACE')
_vg = ob_cube.vertex_groups.new(name='Hand.R')
for _i, _w in zip([612, 613, 614, 615, 616, 617, 618, 619, 620, 621, 622, 623, 624, 625, 626, 627, 628, 629, 630, 631, 632, 633, 634, 635, 661, 806, 807, 808, 809, 810, 811, 812, 813, 814, 815, 816, 817, 818, 819, 820, 821, 822, 823, 824, 825, 826, 827, 828, 829, 830, 831], [1.0, 1.0, 1.0, 1.0, 1.0, 1.0, 1.0, 1.0, 1.0, 1.0, 1.0, 1.0, 1.0, 1.0, 1.0, 1.0, 1.0, 1.0, 1.0, 1.0, 1.0, 1.0, 1.0, 1.0, 0.05995, 1.0, 1.0, 1.0, 1.0, 1.0, 1.0, 1.0, 1.0, 1.0, 1.0, 1.0, 1.0, 1.0, 1.0, 1.0, 1.0, 1.0, 1.0, 1.0, 1.0, 1.0, 1.0, 1.0, 1.0, 1.0, 1.0]): _vg.add([_i], _w, 'REPLACE')
_vg = ob_cube.vertex_groups.new(name='Upper Leg.R')
for _i, _w in zip([668, 669, 670, 671, 672, 673, 674, 675, 676, 677, 678, 679, 680, 681, 682, 683, 684, 685, 686, 687, 688, 689, 690, 691, 692, 693, 694, 695, 696, 697, 698, 699, 700, 701, 702, 703, 704, 705, 706, 707, 708, 709, 710, 711, 712, 713, 714, 715, 740, 742, 892, 893, 894, 895, 896, 897, 898, 899, 900, 901, 902, 903, 904, 905, 906, 907, 908, 909, 910, 911, 912, 913, 914, 915, 916, 917], [1.0, 1.0, 1.0, 1.0, 1.0, 1.0, 1.0, 1.0, 1.0, 1.0, 1.0, 1.0, 1.0, 1.0, 1.0, 1.0, 1.0, 1.0, 1.0, 1.0, 1.0, 1.0, 1.0, 1.0, 1.0, 1.0, 1.0, 1.0, 1.0, 1.0, 1.0, 1.0, 1.0, 1.0, 1.0, 1.0, 1.0, 1.0, 1.0, 1.0, 1.0, 1.0, 1.0, 1.0, 1.0, 1.0, 1.0, 1.0, 0.00968, 0.000704, 1.0, 1.0, 1.0, 1.0, 1.0, 1.0, 1.0, 1.0, 1.0, 1.0, 1.0, 1.0, 1.0, 1.0, 1.0, 1.0, 1.0, 1.0, 1.0, 1.0, 1.0, 1.0, 1.0, 1.0, 1.0, 1.0]): _vg.add([_i], _w, 'REPLACE')
_vg = ob_cube.vertex_groups.new(name='Lower Leg.R')
_vg.add([716, 717, 718, 719, 720, 721, 722, 723, 724, 725, 726, 727, 728, 729, 730, 731, 732, 733, 734, 735, 736, 737, 738, 739, 740, 741, 742, 743, 744, 745, 746, 747, 748, 749, 750, 751, 752, 753, 754, 755, 756, 757, 758, 759, 760, 761, 762, 763, 918, 919, 920, 921, 922, 923, 924, 925, 926, 927, 928, 929, 930, 931, 932, 933, 934, 935, 936, 937, 938, 939, 940, 941, 942, 943], 1.0, 'REPLACE')
_vg = ob_cube.vertex_groups.new(name='Foot.R')
for _i, _w in zip([740, 766, 767, 770, 771, 774, 775, 776, 777, 944, 945, 946, 947, 948, 949, 950, 951, 952, 953, 954, 955, 956, 957, 958, 959, 960, 961, 962, 963, 964, 965, 966, 967, 968, 969, 1024, 1025, 1026, 1027, 1028, 1029, 1030, 1031], [0.006631, 1.0, 1.0, 1.0, 1.0, 1.0, 1.0, 1.0, 1.0, 1.0, 1.0, 1.0, 1.0, 1.0, 1.0, 1.0, 1.0, 1.0, 1.0, 1.0, 1.0, 1.0, 1.0, 1.0, 1.0, 1.0, 1.0, 1.0, 1.0, 1.0, 1.0, 1.0, 1.0, 1.0, 1.0, 1.0, 1.0, 1.0, 1.0, 1.0, 1.0, 1.0, 1.0]): _vg.add([_i], _w, 'REPLACE')
_vg = ob_cube.vertex_groups.new(name='Toes.L')
for _i, _w in zip([244, 245, 248, 249, 252, 253, 258, 259, 504, 505, 506, 507, 508, 509, 510, 511, 512, 513, 514, 515, 516, 517, 518, 519], [1.0, 1.0, 1.0, 1.0, 1.0, 1.0, 1.0, 1.0, 0.5, 0.5, 0.5, 0.5, 0.5, 0.5, 0.5, 0.5, 1.0, 1.0, 1.0, 1.0, 1.0, 1.0, 1.0, 1.0]): _vg.add([_i], _w, 'REPLACE')
_vg = ob_cube.vertex_groups.new(name='Toes.R')
for _i, _w in zip([764, 765, 768, 769, 772, 773, 778, 779, 1024, 1025, 1026, 1027, 1028, 1029, 1030, 1031, 1032, 1033, 1034, 1035, 1036, 1037, 1038, 1039], [1.0, 1.0, 1.0, 1.0, 1.0, 1.0, 1.0, 1.0, 0.5, 0.5, 0.5, 0.5, 0.5, 0.5, 0.5, 0.5, 1.0, 1.0, 1.0, 1.0, 1.0, 1.0, 1.0, 1.0]): _vg.add([_i], _w, 'REPLACE')
_vg = ob_cube.vertex_groups.new(name='Leg IK.L')
_m = ob_cube.modifiers.new('Armature', 'ARMATURE')
_m.object = ob_armature

# ---- collection membership
col_collection_1.objects.link(ob_armature)
col_collection_1.objects.link(ob_cube)

# ---- scene / render settings (as saved in the file)
scene.frame_start = 1; scene.frame_end = 250; scene.frame_set(114)
scene.render.engine = 'BLENDER_EEVEE_NEXT'
scene.render.resolution_percentage = 50
scene.render.dither_intensity = 0.0
scene.cycles.use_denoising = False
scene.cycles.samples = 128
scene.cycles.sampling_pattern = 'TABULATED_SOBOL'
scene.cycles.light_sampling_threshold = 0.0
scene.cycles.use_adaptive_sampling = False
scene.cycles.use_light_tree = False
scene.cycles.blur_glossy = 0.0
scene.cycles.sample_clamp_indirect = 0.0
scene.view_settings.view_transform = 'Standard'
bpy.context.view_layer.update()

# ---- added for rendering (the .blend has no active camera and no usable light): camera, sun
cam_auto = bpy.data.cameras.new('AutoCamera')
cam_auto.lens = 50.0
cam_auto.sensor_width = 36.0
cam_auto.clip_end = 1000.0
ob_auto_camera = bpy.data.objects.new('AutoCamera', cam_auto)
scene.collection.objects.link(ob_auto_camera)
ob_auto_camera.location = (2.40324, -2.9083, 2.8821)
ob_auto_camera.rotation_euler = (1.09748, -7.21219e-08, 0.694738)
scene.camera = ob_auto_camera
light_auto_sun = bpy.data.lights.new('AutoSun', 'SUN')
light_auto_sun.energy = 3.0
light_auto_sun.angle = 0.0523599
ob_auto_sun = bpy.data.objects.new('AutoSun', light_auto_sun)
scene.collection.objects.link(ob_auto_sun)
ob_auto_sun.rotation_euler = (0.872665, 0.174533, 0.523599)
bpy.context.view_layer.update()
